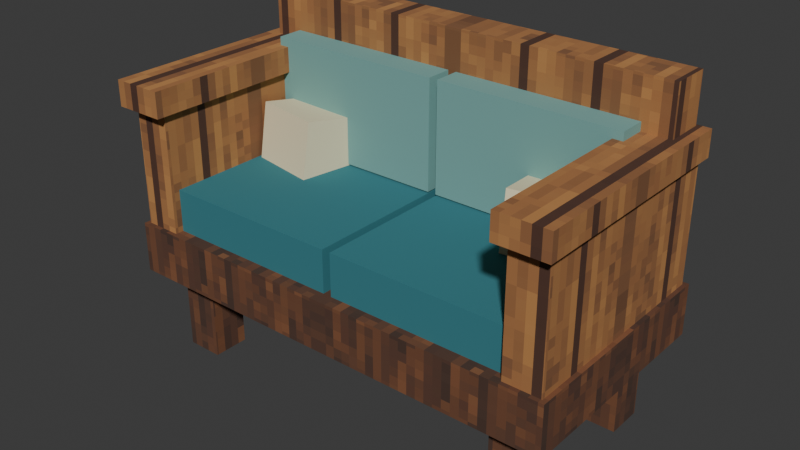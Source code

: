 # Source: model.blend  (saved by Blender 5.2.45; exported with 4.5.12 LTS)
import bpy
from mathutils import Matrix  # noqa: F401  (used for matrix-valued properties, if any)

bpy.ops.wm.read_factory_settings(use_empty=True)
scene = bpy.context.scene
scene.name = 'Scene'

# ---- collections
col_collection = bpy.data.collections.new('Collection'); scene.collection.children.link(col_collection)

# ---- images (referenced by path relative to the original .blend; pixels are not part of the script)
import os
ASSET_DIR = os.environ.get("B2B_ASSET_DIR", "")  # directory of the original .blend (textures are referenced by path, not embedded)
HERE = os.path.dirname(os.path.abspath(__file__))  # packed textures are extracted next to this script under _unpacked/

def load_image(name, relpath, width, height, colorspace="sRGB"):
    """Load a texture the original file referenced (path relative to the .blend, or extracted next to this script)."""
    p = next((c for c in (os.path.join(HERE, relpath), os.path.join(ASSET_DIR, relpath)) if relpath and os.path.exists(c)), "")
    if p:
        img = bpy.data.images.load(p, check_existing=True)
        img.name = name
    else:  # same state as the original file: an image datablock whose file is absent (Cycles renders it pink)
        img = bpy.data.images.new(name, width, height)
        img.source = "FILE"
        img.filepath = "//" + (relpath or name)
    img.colorspace_settings.name = colorspace
    return img
img_timber_dark_png = load_image('timber_dark.png', '_unpacked/timber_dark.86aa6de9.png', 128, 128, 'sRGB')
img_plank_wood_png = load_image('plank_wood.png', '_unpacked/plank_wood.d04b7ca3.png', 128, 128, 'sRGB')

# ---- materials (node trees are filled in below, after node groups)
mat_wood_dark = bpy.data.materials.new('wood_dark')
mat_wood_dark.diffuse_color = (0.2863, 0.2196, 0.1843, 1.0)
mat_oak = bpy.data.materials.new('oak')
mat_oak.diffuse_color = (0.6902, 0.4784, 0.2706, 1.0)
mat_oak_light = bpy.data.materials.new('oak_light')
mat_oak_light.diffuse_color = (0.7725, 0.5804, 0.3451, 1.0)
mat_cloth_teal = bpy.data.materials.new('cloth_teal')
mat_cloth_teal.diffuse_color = (0.2039, 0.4824, 0.5216, 1.0)
mat_cloth_light = bpy.data.materials.new('cloth_light')
mat_cloth_light.diffuse_color = (0.4706, 0.6667, 0.6471, 1.0)
mat_cream = bpy.data.materials.new('cream')
mat_cream.diffuse_color = (0.9333, 0.8824, 0.7294, 1.0)
mat_linen = bpy.data.materials.new('linen')
mat_linen.diffuse_color = (0.8392, 0.7961, 0.6627, 1.0)

# ---- material node trees
mat_wood_dark.use_nodes = True; mat_wood_dark.node_tree.nodes.clear()
_N = mat_wood_dark.node_tree.nodes; _L = mat_wood_dark.node_tree.links
n0 = _N.new('ShaderNodeBsdfPrincipled'); n0.name = 'Principled BSDF'; n0.location = (-200, 100)
n0.inputs[2].default_value = 0.9
n0.inputs[10].default_value = 0.005
n1 = _N.new('ShaderNodeOutputMaterial'); n1.name = 'Material Output'; n1.location = (200, 100)
n2 = _N.new('ShaderNodeTexImage'); n2.name = 'Image Texture'; n2.location = (0, 0)
n2.image = img_timber_dark_png
n2.interpolation = 'Closest'
_L.new(n0.outputs[0], n1.inputs[0])
_L.new(n2.outputs[0], n0.inputs[0])
n1.is_active_output = True
mat_oak.use_nodes = True; mat_oak.node_tree.nodes.clear()
_N = mat_oak.node_tree.nodes; _L = mat_oak.node_tree.links
n0 = _N.new('ShaderNodeBsdfPrincipled'); n0.name = 'Principled BSDF'; n0.location = (-200, 100)
n0.inputs[2].default_value = 0.9
n0.inputs[10].default_value = 0.005
n1 = _N.new('ShaderNodeOutputMaterial'); n1.name = 'Material Output'; n1.location = (200, 100)
n2 = _N.new('ShaderNodeTexImage'); n2.name = 'Image Texture'; n2.location = (0, 0)
n2.image = img_plank_wood_png
n2.interpolation = 'Closest'
_L.new(n0.outputs[0], n1.inputs[0])
_L.new(n2.outputs[0], n0.inputs[0])
n1.is_active_output = True
mat_oak_light.use_nodes = True; mat_oak_light.node_tree.nodes.clear()
_N = mat_oak_light.node_tree.nodes; _L = mat_oak_light.node_tree.links
n0 = _N.new('ShaderNodeBsdfPrincipled'); n0.name = 'Principled BSDF'; n0.location = (-200, 100)
n0.inputs[2].default_value = 0.9
n0.inputs[10].default_value = 0.005
n1 = _N.new('ShaderNodeOutputMaterial'); n1.name = 'Material Output'; n1.location = (200, 100)
n2 = _N.new('ShaderNodeTexImage'); n2.name = 'Image Texture'; n2.location = (0, 0)
n2.image = img_plank_wood_png
n2.interpolation = 'Closest'
_L.new(n0.outputs[0], n1.inputs[0])
_L.new(n2.outputs[0], n0.inputs[0])
n1.is_active_output = True
mat_cloth_teal.use_nodes = True; mat_cloth_teal.node_tree.nodes.clear()
_N = mat_cloth_teal.node_tree.nodes; _L = mat_cloth_teal.node_tree.links
n0 = _N.new('ShaderNodeBsdfPrincipled'); n0.name = 'Principled BSDF'; n0.location = (-200, 100)
n0.inputs[0].default_value = (0.03434, 0.1981, 0.2346, 1.0)
n0.inputs[2].default_value = 0.9
n0.inputs[10].default_value = 0.005
n1 = _N.new('ShaderNodeOutputMaterial'); n1.name = 'Material Output'; n1.location = (200, 100)
_L.new(n0.outputs[0], n1.inputs[0])
n1.is_active_output = True
mat_cloth_light.use_nodes = True; mat_cloth_light.node_tree.nodes.clear()
_N = mat_cloth_light.node_tree.nodes; _L = mat_cloth_light.node_tree.links
n0 = _N.new('ShaderNodeBsdfPrincipled'); n0.name = 'Principled BSDF'; n0.location = (-200, 100)
n0.inputs[0].default_value = (0.1878, 0.402, 0.3763, 1.0)
n0.inputs[2].default_value = 0.9
n0.inputs[10].default_value = 0.005
n1 = _N.new('ShaderNodeOutputMaterial'); n1.name = 'Material Output'; n1.location = (200, 100)
_L.new(n0.outputs[0], n1.inputs[0])
n1.is_active_output = True
mat_cream.use_nodes = True; mat_cream.node_tree.nodes.clear()
_N = mat_cream.node_tree.nodes; _L = mat_cream.node_tree.links
n0 = _N.new('ShaderNodeBsdfPrincipled'); n0.name = 'Principled BSDF'; n0.location = (-200, 100)
n0.inputs[0].default_value = (0.855, 0.7529, 0.491, 1.0)
n0.inputs[2].default_value = 0.9
n0.inputs[10].default_value = 0.005
n1 = _N.new('ShaderNodeOutputMaterial'); n1.name = 'Material Output'; n1.location = (200, 100)
_L.new(n0.outputs[0], n1.inputs[0])
n1.is_active_output = True
mat_linen.use_nodes = True; mat_linen.node_tree.nodes.clear()
_N = mat_linen.node_tree.nodes; _L = mat_linen.node_tree.links
n0 = _N.new('ShaderNodeBsdfPrincipled'); n0.name = 'Principled BSDF'; n0.location = (-200, 100)
n0.inputs[0].default_value = (0.6724, 0.5972, 0.3968, 1.0)
n0.inputs[2].default_value = 0.9
n0.inputs[10].default_value = 0.005
n1 = _N.new('ShaderNodeOutputMaterial'); n1.name = 'Material Output'; n1.location = (200, 100)
_L.new(n0.outputs[0], n1.inputs[0])
n1.is_active_output = True

# ---- world
world_world = bpy.data.worlds.new('World'); scene.world = world_world
world_world.use_nodes = True; world_world.node_tree.nodes.clear()
_N = world_world.node_tree.nodes; _L = world_world.node_tree.links
n0 = _N.new('ShaderNodeOutputWorld'); n0.name = 'World Output'; n0.location = (200, 100)
n1 = _N.new('ShaderNodeBackground'); n1.name = 'Background'; n1.location = (-200, 100)
n1.inputs[0].default_value = (0.05088, 0.05088, 0.05088, 1.0)
_L.new(n1.outputs[0], n0.inputs[0])
n0.is_active_output = True
world_world.color = (0.05088, 0.05088, 0.05088)
world_world.sun_shadow_jitter_overblur = 0.0

# ---- meshes
me_body_wood_dark = bpy.data.meshes.new('body_wood_dark')
me_body_wood_dark.from_pydata([(-0.709, -0.319, 0.0), (-0.579, -0.319, 0.0), (-0.579, -0.189, 0.0), (-0.709, -0.189, 0.0), (-0.709, -0.319, 0.32), (-0.579, -0.319, 0.32), (-0.579, -0.189, 0.32), (-0.709, -0.189, 0.32), (-0.709, 0.189, 0.0), (-0.579, 0.189, 0.0), (-0.579, 0.319, 0.0), (-0.709, 0.319, 0.0), (-0.709, 0.189, 0.32), (-0.579, 0.189, 0.32), (-0.579, 0.319, 0.32), (-0.709, 0.319, 0.32), (0.579, -0.319, 0.0), (0.709, -0.319, 0.0), (0.709, -0.189, 0.0), (0.579, -0.189, 0.0), (0.579, -0.319, 0.32), (0.709, -0.319, 0.32), (0.709, -0.189, 0.32), (0.579, -0.189, 0.32), (0.579, 0.189, 0.0), (0.709, 0.189, 0.0), (0.709, 0.319, 0.0), (0.579, 0.319, 0.0), (0.579, 0.189, 0.32), (0.709, 0.189, 0.32), (0.709, 0.319, 0.32), (0.579, 0.319, 0.32), (-0.8, -0.4, 0.3), (0.8, -0.4, 0.3), (0.8, 0.4, 0.3), (-0.8, 0.4, 0.3), (-0.8, -0.4, 0.48), (0.8, -0.4, 0.48), (0.8, 0.4, 0.48), (-0.8, 0.4, 0.48)], [], [(3, 2, 1, 0), (0, 1, 5, 4), (1, 2, 6, 5), (2, 3, 7, 6), (3, 0, 4, 7), (4, 5, 6, 7), (11, 10, 9, 8), (8, 9, 13, 12), (9, 10, 14, 13), (10, 11, 15, 14), (11, 8, 12, 15), (12, 13, 14, 15), (19, 18, 17, 16), (16, 17, 21, 20), (17, 18, 22, 21), (18, 19, 23, 22), (19, 16, 20, 23), (20, 21, 22, 23), (27, 26, 25, 24), (24, 25, 29, 28), (25, 26, 30, 29), (26, 27, 31, 30), (27, 24, 28, 31), (28, 29, 30, 31), (35, 34, 33, 32), (32, 33, 37, 36), (33, 34, 38, 37), (34, 35, 39, 38), (35, 32, 36, 39), (36, 37, 38, 39)])
_uv = me_body_wood_dark.uv_layers.new(name='UVMap')
_uv.uv.foreach_set('vector', [-0.709, -0.189, -0.579, -0.189, -0.579, -0.319, -0.709, -0.319, -0.709, 0.0, -0.579, 0.0, -0.579, 0.32, -0.709, 0.32, -0.319, 0.0, -0.189, 0.0, -0.189, 0.32, -0.319, 0.32, -0.579, 0.0, -0.709, 0.0, -0.709, 0.32, -0.579, 0.32, -0.189, 0.0, -0.319, 0.0, -0.319, 0.32, -0.189, 0.32, -0.709, -0.319, -0.579, -0.319, -0.579, -0.189, -0.709, -0.189, -0.709, 0.319, -0.579, 0.319, -0.579, 0.189, -0.709, 0.189, -0.709, 0.0, -0.579, 0.0, -0.579, 0.32, -0.709, 0.32, 0.189, 0.0, 0.319, 0.0, 0.319, 0.32, 0.189, 0.32, -0.579, 0.0, -0.709, 0.0, -0.709, 0.32, -0.579, 0.32, 0.319, 0.0, 0.189, 0.0, 0.189, 0.32, 0.319, 0.32, -0.709, 0.189, -0.579, 0.189, -0.579, 0.319, -0.709, 0.319, 0.579, -0.189, 0.709, -0.189, 0.709, -0.319, 0.579, -0.319, 0.579, 0.0, 0.709, 0.0, 0.709, 0.32, 0.579, 0.32, -0.319, 0.0, -0.189, 0.0, -0.189, 0.32, -0.319, 0.32, 0.709, 0.0, 0.579, 0.0, 0.579, 0.32, 0.709, 0.32, -0.189, 0.0, -0.319, 0.0, -0.319, 0.32, -0.189, 0.32, 0.579, -0.319, 0.709, -0.319, 0.709, -0.189, 0.579, -0.189, 0.579, 0.319, 0.709, 0.319, 0.709, 0.189, 0.579, 0.189, 0.579, 0.0, 0.709, 0.0, 0.709, 0.32, 0.579, 0.32, 0.189, 0.0, 0.319, 0.0, 0.319, 0.32, 0.189, 0.32, 0.709, 0.0, 0.579, 0.0, 0.579, 0.32, 0.709, 0.32, 0.319, 0.0, 0.189, 0.0, 0.189, 0.32, 0.319, 0.32, 0.579, 0.189, 0.709, 0.189, 0.709, 0.319, 0.579, 0.319, -0.8, 0.4, 0.8, 0.4, 0.8, -0.4, -0.8, -0.4, -0.8, 0.3, 0.8, 0.3, 0.8, 0.48, -0.8, 0.48, -0.4, 0.3, 0.4, 0.3, 0.4, 0.48, -0.4, 0.48, 0.8, 0.3, -0.8, 0.3, -0.8, 0.48, 0.8, 0.48, 0.4, 0.3, -0.4, 0.3, -0.4, 0.48, 0.4, 0.48, -0.8, -0.4, 0.8, -0.4, 0.8, 0.4, -0.8, 0.4])
me_body_wood_dark.materials.append(mat_wood_dark)
me_body_wood_dark.update()
me_body_oak = bpy.data.meshes.new('body_oak')
me_body_oak.from_pydata([(-0.765, 0.24, 0.435), (0.765, 0.24, 0.435), (0.765, 0.38, 0.435), (-0.765, 0.38, 0.435), (-0.765, 0.24, 1.165), (0.765, 0.24, 1.165), (0.765, 0.38, 1.165), (-0.765, 0.38, 1.165), (-0.785, -0.385, 0.45), (-0.655, -0.385, 0.45), (-0.655, 0.385, 0.45), (-0.785, 0.385, 0.45), (-0.785, -0.385, 0.93), (-0.655, -0.385, 0.93), (-0.655, 0.385, 0.93), (-0.785, 0.385, 0.93), (0.655, -0.385, 0.45), (0.785, -0.385, 0.45), (0.785, 0.385, 0.45), (0.655, 0.385, 0.45), (0.655, -0.385, 0.93), (0.785, -0.385, 0.93), (0.785, 0.385, 0.93), (0.655, 0.385, 0.93)], [], [(3, 2, 1, 0), (0, 1, 5, 4), (1, 2, 6, 5), (2, 3, 7, 6), (3, 0, 4, 7), (4, 5, 6, 7), (11, 10, 9, 8), (8, 9, 13, 12), (9, 10, 14, 13), (10, 11, 15, 14), (11, 8, 12, 15), (12, 13, 14, 15), (19, 18, 17, 16), (16, 17, 21, 20), (17, 18, 22, 21), (18, 19, 23, 22), (19, 16, 20, 23), (20, 21, 22, 23)])
_uv = me_body_oak.uv_layers.new(name='UVMap')
_uv.uv.foreach_set('vector', [-0.765, 0.38, 0.765, 0.38, 0.765, 0.24, -0.765, 0.24, -0.765, 0.435, 0.765, 0.435, 0.765, 1.165, -0.765, 1.165, 0.24, 0.435, 0.38, 0.435, 0.38, 1.165, 0.24, 1.165, 0.765, 0.435, -0.765, 0.435, -0.765, 1.165, 0.765, 1.165, 0.38, 0.435, 0.24, 0.435, 0.24, 1.165, 0.38, 1.165, -0.765, 0.24, 0.765, 0.24, 0.765, 0.38, -0.765, 0.38, -0.785, 0.385, -0.655, 0.385, -0.655, -0.385, -0.785, -0.385, -0.785, 0.45, -0.655, 0.45, -0.655, 0.93, -0.785, 0.93, -0.385, 0.45, 0.385, 0.45, 0.385, 0.93, -0.385, 0.93, -0.655, 0.45, -0.785, 0.45, -0.785, 0.93, -0.655, 0.93, 0.385, 0.45, -0.385, 0.45, -0.385, 0.93, 0.385, 0.93, -0.785, -0.385, -0.655, -0.385, -0.655, 0.385, -0.785, 0.385, 0.655, 0.385, 0.785, 0.385, 0.785, -0.385, 0.655, -0.385, 0.655, 0.45, 0.785, 0.45, 0.785, 0.93, 0.655, 0.93, -0.385, 0.45, 0.385, 0.45, 0.385, 0.93, -0.385, 0.93, 0.785, 0.45, 0.655, 0.45, 0.655, 0.93, 0.785, 0.93, 0.385, 0.45, -0.385, 0.45, -0.385, 0.93, 0.385, 0.93, 0.655, -0.385, 0.785, -0.385, 0.785, 0.385, 0.655, 0.385])
me_body_oak.materials.append(mat_oak)
me_body_oak.update()
me_body_oak_light = bpy.data.meshes.new('body_oak_light')
me_body_oak_light.from_pydata([(-0.81, -0.43, 0.905), (-0.63, -0.43, 0.905), (-0.63, 0.39, 0.905), (-0.81, 0.39, 0.905), (-0.81, -0.43, 0.995), (-0.63, -0.43, 0.995), (-0.63, 0.39, 0.995), (-0.81, 0.39, 0.995), (0.63, -0.43, 0.905), (0.81, -0.43, 0.905), (0.81, 0.39, 0.905), (0.63, 0.39, 0.905), (0.63, -0.43, 0.995), (0.81, -0.43, 0.995), (0.81, 0.39, 0.995), (0.63, 0.39, 0.995)], [], [(3, 2, 1, 0), (0, 1, 5, 4), (1, 2, 6, 5), (2, 3, 7, 6), (3, 0, 4, 7), (4, 5, 6, 7), (11, 10, 9, 8), (8, 9, 13, 12), (9, 10, 14, 13), (10, 11, 15, 14), (11, 8, 12, 15), (12, 13, 14, 15)])
_uv = me_body_oak_light.uv_layers.new(name='UVMap')
_uv.uv.foreach_set('vector', [-0.81, 0.39, -0.63, 0.39, -0.63, -0.43, -0.81, -0.43, -0.81, 0.905, -0.63, 0.905, -0.63, 0.995, -0.81, 0.995, -0.43, 0.905, 0.39, 0.905, 0.39, 0.995, -0.43, 0.995, -0.63, 0.905, -0.81, 0.905, -0.81, 0.995, -0.63, 0.995, 0.39, 0.905, -0.43, 0.905, -0.43, 0.995, 0.39, 0.995, -0.81, -0.43, -0.63, -0.43, -0.63, 0.39, -0.81, 0.39, 0.63, 0.39, 0.81, 0.39, 0.81, -0.43, 0.63, -0.43, 0.63, 0.905, 0.81, 0.905, 0.81, 0.995, 0.63, 0.995, -0.43, 0.905, 0.39, 0.905, 0.39, 0.995, -0.43, 0.995, 0.81, 0.905, 0.63, 0.905, 0.63, 0.995, 0.81, 0.995, 0.39, 0.905, -0.43, 0.905, -0.43, 0.995, 0.39, 0.995, 0.63, -0.43, 0.81, -0.43, 0.81, 0.39, 0.63, 0.39])
me_body_oak_light.materials.append(mat_oak_light)
me_body_oak_light.update()
me_body_cloth_teal = bpy.data.meshes.new('body_cloth_teal')
me_body_cloth_teal.from_pydata([(-0.665, -0.355, 0.45), (-0.015, -0.355, 0.45), (-0.015, 0.255, 0.45), (-0.665, 0.255, 0.45), (-0.665, -0.355, 0.63), (-0.015, -0.355, 0.63), (-0.015, 0.255, 0.63), (-0.665, 0.255, 0.63), (0.015, -0.355, 0.45), (0.665, -0.355, 0.45), (0.665, 0.255, 0.45), (0.015, 0.255, 0.45), (0.015, -0.355, 0.63), (0.665, -0.355, 0.63), (0.665, 0.255, 0.63), (0.015, 0.255, 0.63)], [], [(3, 2, 1, 0), (0, 1, 5, 4), (1, 2, 6, 5), (2, 3, 7, 6), (3, 0, 4, 7), (4, 5, 6, 7), (11, 10, 9, 8), (8, 9, 13, 12), (9, 10, 14, 13), (10, 11, 15, 14), (11, 8, 12, 15), (12, 13, 14, 15)])
_uv = me_body_cloth_teal.uv_layers.new(name='UVMap')
_uv.uv.foreach_set('vector', [-0.665, 0.255, -0.015, 0.255, -0.015, -0.355, -0.665, -0.355, -0.665, 0.45, -0.015, 0.45, -0.015, 0.63, -0.665, 0.63, -0.355, 0.45, 0.255, 0.45, 0.255, 0.63, -0.355, 0.63, -0.015, 0.45, -0.665, 0.45, -0.665, 0.63, -0.015, 0.63, 0.255, 0.45, -0.355, 0.45, -0.355, 0.63, 0.255, 0.63, -0.665, -0.355, -0.015, -0.355, -0.015, 0.255, -0.665, 0.255, 0.015, 0.255, 0.665, 0.255, 0.665, -0.355, 0.015, -0.355, 0.015, 0.45, 0.665, 0.45, 0.665, 0.63, 0.015, 0.63, -0.355, 0.45, 0.255, 0.45, 0.255, 0.63, -0.355, 0.63, 0.665, 0.45, 0.015, 0.45, 0.015, 0.63, 0.665, 0.63, 0.255, 0.45, -0.355, 0.45, -0.355, 0.63, 0.255, 0.63, 0.015, -0.355, 0.665, -0.355, 0.665, 0.255, 0.015, 0.255])
me_body_cloth_teal.materials.append(mat_cloth_teal)
me_body_cloth_teal.update()
me_body_cloth_light = bpy.data.meshes.new('body_cloth_light')
me_body_cloth_light.from_pydata([(-0.665, 0.145, 0.635), (-0.015, 0.145, 0.635), (-0.015, 0.275, 0.635), (-0.665, 0.275, 0.635), (-0.665, 0.145, 1.025), (-0.015, 0.145, 1.025), (-0.015, 0.275, 1.025), (-0.665, 0.275, 1.025), (0.015, 0.145, 0.635), (0.665, 0.145, 0.635), (0.665, 0.275, 0.635), (0.015, 0.275, 0.635), (0.015, 0.145, 1.025), (0.665, 0.145, 1.025), (0.665, 0.275, 1.025), (0.015, 0.275, 1.025)], [], [(3, 2, 1, 0), (0, 1, 5, 4), (1, 2, 6, 5), (2, 3, 7, 6), (3, 0, 4, 7), (4, 5, 6, 7), (11, 10, 9, 8), (8, 9, 13, 12), (9, 10, 14, 13), (10, 11, 15, 14), (11, 8, 12, 15), (12, 13, 14, 15)])
_uv = me_body_cloth_light.uv_layers.new(name='UVMap')
_uv.uv.foreach_set('vector', [-0.665, 0.275, -0.015, 0.275, -0.015, 0.145, -0.665, 0.145, -0.665, 0.635, -0.015, 0.635, -0.015, 1.025, -0.665, 1.025, 0.145, 0.635, 0.275, 0.635, 0.275, 1.025, 0.145, 1.025, -0.015, 0.635, -0.665, 0.635, -0.665, 1.025, -0.015, 1.025, 0.275, 0.635, 0.145, 0.635, 0.145, 1.025, 0.275, 1.025, -0.665, 0.145, -0.015, 0.145, -0.015, 0.275, -0.665, 0.275, 0.015, 0.275, 0.665, 0.275, 0.665, 0.145, 0.015, 0.145, 0.015, 0.635, 0.665, 0.635, 0.665, 1.025, 0.015, 1.025, 0.145, 0.635, 0.275, 0.635, 0.275, 1.025, 0.145, 1.025, 0.665, 0.635, 0.015, 0.635, 0.015, 1.025, 0.665, 1.025, 0.275, 0.635, 0.145, 0.635, 0.145, 1.025, 0.275, 1.025, 0.015, 0.145, 0.665, 0.145, 0.665, 0.275, 0.015, 0.275])
me_body_cloth_light.materials.append(mat_cloth_light)
me_body_cloth_light.update()
me_body_cream = bpy.data.meshes.new('body_cream')
me_body_cream.from_pydata([(-0.644, -0.003279, 0.5813), (-0.3981, -0.04804, 0.5813), (-0.3627, 0.1465, 0.5515), (-0.6086, 0.1913, 0.5515), (-0.6373, 0.03348, 0.8285), (-0.3914, -0.01128, 0.8285), (-0.356, 0.1833, 0.7987), (-0.6019, 0.228, 0.7987), (0.3981, -0.04804, 0.5813), (0.644, -0.003279, 0.5813), (0.6086, 0.1913, 0.5515), (0.3627, 0.1465, 0.5515), (0.3914, -0.01128, 0.8285), (0.6373, 0.03348, 0.8285), (0.6019, 0.228, 0.7987), (0.356, 0.1833, 0.7987)], [], [(3, 2, 1, 0), (0, 1, 5, 4), (1, 2, 6, 5), (2, 3, 7, 6), (3, 0, 4, 7), (4, 5, 6, 7), (11, 10, 9, 8), (8, 9, 13, 12), (9, 10, 14, 13), (10, 11, 15, 14), (11, 8, 12, 15), (12, 13, 14, 15)])
_uv = me_body_cream.uv_layers.new(name='UVMap')
_uv.uv.foreach_set('vector', [-0.6086, 0.1913, -0.3627, 0.1465, -0.3981, -0.04804, -0.644, -0.003279, -0.644, 0.5813, -0.3981, 0.5813, -0.3914, 0.8285, -0.6373, 0.8285, -0.04804, 0.5813, 0.1465, 0.5515, 0.1833, 0.7987, -0.01128, 0.8285, -0.3627, 0.5515, -0.6086, 0.5515, -0.6019, 0.7987, -0.356, 0.7987, 0.1913, 0.5515, -0.003279, 0.5813, 0.03348, 0.8285, 0.228, 0.7987, -0.6373, 0.03348, -0.3914, -0.01128, -0.356, 0.1833, -0.6019, 0.228, 0.3627, 0.1465, 0.6086, 0.1913, 0.644, -0.003279, 0.3981, -0.04804, 0.3981, 0.5813, 0.644, 0.5813, 0.6373, 0.8285, 0.3914, 0.8285, -0.003279, 0.5813, 0.1913, 0.5515, 0.228, 0.7987, 0.03348, 0.8285, 0.6086, 0.5515, 0.3627, 0.5515, 0.356, 0.7987, 0.6019, 0.7987, 0.1465, 0.5515, -0.04804, 0.5813, -0.01128, 0.8285, 0.1833, 0.7987, 0.3914, -0.01128, 0.6373, 0.03348, 0.6019, 0.228, 0.356, 0.1833])
me_body_cream.materials.append(mat_cream)
me_body_cream.update()
me_body_linen = bpy.data.meshes.new('body_linen')
me_body_linen.from_pydata([(-0.587, 0.2265, 0.665), (-0.573, 0.2265, 0.665), (-0.573, 0.2415, 0.665), (-0.587, 0.2415, 0.665), (-0.587, 0.2265, 0.975), (-0.573, 0.2265, 0.975), (-0.573, 0.2415, 0.975), (-0.587, 0.2415, 0.975), (-0.287, 0.2265, 0.665), (-0.273, 0.2265, 0.665), (-0.273, 0.2415, 0.665), (-0.287, 0.2415, 0.665), (-0.287, 0.2265, 0.975), (-0.273, 0.2265, 0.975), (-0.273, 0.2415, 0.975), (-0.287, 0.2415, 0.975), (0.013, 0.2265, 0.665), (0.027, 0.2265, 0.665), (0.027, 0.2415, 0.665), (0.013, 0.2415, 0.665), (0.013, 0.2265, 0.975), (0.027, 0.2265, 0.975), (0.027, 0.2415, 0.975), (0.013, 0.2415, 0.975), (0.313, 0.2265, 0.665), (0.327, 0.2265, 0.665), (0.327, 0.2415, 0.665), (0.313, 0.2415, 0.665), (0.313, 0.2265, 0.975), (0.327, 0.2265, 0.975), (0.327, 0.2415, 0.975), (0.313, 0.2415, 0.975), (0.573, 0.2265, 0.665), (0.587, 0.2265, 0.665), (0.587, 0.2415, 0.665), (0.573, 0.2415, 0.665), (0.573, 0.2265, 0.975), (0.587, 0.2265, 0.975), (0.587, 0.2415, 0.975), (0.573, 0.2415, 0.975)], [], [(3, 2, 1, 0), (0, 1, 5, 4), (1, 2, 6, 5), (2, 3, 7, 6), (3, 0, 4, 7), (4, 5, 6, 7), (11, 10, 9, 8), (8, 9, 13, 12), (9, 10, 14, 13), (10, 11, 15, 14), (11, 8, 12, 15), (12, 13, 14, 15), (19, 18, 17, 16), (16, 17, 21, 20), (17, 18, 22, 21), (18, 19, 23, 22), (19, 16, 20, 23), (20, 21, 22, 23), (27, 26, 25, 24), (24, 25, 29, 28), (25, 26, 30, 29), (26, 27, 31, 30), (27, 24, 28, 31), (28, 29, 30, 31), (35, 34, 33, 32), (32, 33, 37, 36), (33, 34, 38, 37), (34, 35, 39, 38), (35, 32, 36, 39), (36, 37, 38, 39)])
_uv = me_body_linen.uv_layers.new(name='UVMap')
_uv.uv.foreach_set('vector', [-0.587, 0.2415, -0.573, 0.2415, -0.573, 0.2265, -0.587, 0.2265, -0.587, 0.665, -0.573, 0.665, -0.573, 0.975, -0.587, 0.975, 0.2265, 0.665, 0.2415, 0.665, 0.2415, 0.975, 0.2265, 0.975, -0.573, 0.665, -0.587, 0.665, -0.587, 0.975, -0.573, 0.975, 0.2415, 0.665, 0.2265, 0.665, 0.2265, 0.975, 0.2415, 0.975, -0.587, 0.2265, -0.573, 0.2265, -0.573, 0.2415, -0.587, 0.2415, -0.287, 0.2415, -0.273, 0.2415, -0.273, 0.2265, -0.287, 0.2265, -0.287, 0.665, -0.273, 0.665, -0.273, 0.975, -0.287, 0.975, 0.2265, 0.665, 0.2415, 0.665, 0.2415, 0.975, 0.2265, 0.975, -0.273, 0.665, -0.287, 0.665, -0.287, 0.975, -0.273, 0.975, 0.2415, 0.665, 0.2265, 0.665, 0.2265, 0.975, 0.2415, 0.975, -0.287, 0.2265, -0.273, 0.2265, -0.273, 0.2415, -0.287, 0.2415, 0.013, 0.2415, 0.027, 0.2415, 0.027, 0.2265, 0.013, 0.2265, 0.013, 0.665, 0.027, 0.665, 0.027, 0.975, 0.013, 0.975, 0.2265, 0.665, 0.2415, 0.665, 0.2415, 0.975, 0.2265, 0.975, 0.027, 0.665, 0.013, 0.665, 0.013, 0.975, 0.027, 0.975, 0.2415, 0.665, 0.2265, 0.665, 0.2265, 0.975, 0.2415, 0.975, 0.013, 0.2265, 0.027, 0.2265, 0.027, 0.2415, 0.013, 0.2415, 0.313, 0.2415, 0.327, 0.2415, 0.327, 0.2265, 0.313, 0.2265, 0.313, 0.665, 0.327, 0.665, 0.327, 0.975, 0.313, 0.975, 0.2265, 0.665, 0.2415, 0.665, 0.2415, 0.975, 0.2265, 0.975, 0.327, 0.665, 0.313, 0.665, 0.313, 0.975, 0.327, 0.975, 0.2415, 0.665, 0.2265, 0.665, 0.2265, 0.975, 0.2415, 0.975, 0.313, 0.2265, 0.327, 0.2265, 0.327, 0.2415, 0.313, 0.2415, 0.573, 0.2415, 0.587, 0.2415, 0.587, 0.2265, 0.573, 0.2265, 0.573, 0.665, 0.587, 0.665, 0.587, 0.975, 0.573, 0.975, 0.2265, 0.665, 0.2415, 0.665, 0.2415, 0.975, 0.2265, 0.975, 0.587, 0.665, 0.573, 0.665, 0.573, 0.975, 0.587, 0.975, 0.2415, 0.665, 0.2265, 0.665, 0.2265, 0.975, 0.2415, 0.975, 0.573, 0.2265, 0.587, 0.2265, 0.587, 0.2415, 0.573, 0.2415])
me_body_linen.materials.append(mat_linen)
me_body_linen.update()

# ---- objects
ob_body = bpy.data.objects.new('body', None)
ob_body_wood_dark = bpy.data.objects.new('body_wood_dark', me_body_wood_dark)
ob_body_oak = bpy.data.objects.new('body_oak', me_body_oak)
ob_body_oak_light = bpy.data.objects.new('body_oak_light', me_body_oak_light)
ob_body_cloth_teal = bpy.data.objects.new('body_cloth_teal', me_body_cloth_teal)
ob_body_cloth_light = bpy.data.objects.new('body_cloth_light', me_body_cloth_light)
ob_body_cream = bpy.data.objects.new('body_cream', me_body_cream)
ob_body_linen = bpy.data.objects.new('body_linen', me_body_linen)

# ---- transforms, parenting, visibility, modifiers, constraints
ob_body.location = (0.0, 0.0, 0.0)
ob_body_wood_dark.parent = ob_body
ob_body_wood_dark.location = (0.0, 0.0, 0.0)
ob_body_oak.parent = ob_body
ob_body_oak.location = (0.0, 0.0, 0.0)
ob_body_oak_light.parent = ob_body
ob_body_oak_light.location = (0.0, 0.0, 0.0)
ob_body_cloth_teal.parent = ob_body
ob_body_cloth_teal.location = (0.0, 0.0, 0.0)
ob_body_cloth_light.parent = ob_body
ob_body_cloth_light.location = (0.0, 0.0, 0.0)
ob_body_cream.parent = ob_body
ob_body_cream.location = (0.0, 0.0, 0.0)
ob_body_linen.parent = ob_body
ob_body_linen.location = (0.0, 0.0, 0.0)

# ---- collection membership
scene.collection.objects.link(ob_body)
scene.collection.objects.link(ob_body_wood_dark)
scene.collection.objects.link(ob_body_oak)
scene.collection.objects.link(ob_body_oak_light)
scene.collection.objects.link(ob_body_cloth_teal)
scene.collection.objects.link(ob_body_cloth_light)
scene.collection.objects.link(ob_body_cream)
scene.collection.objects.link(ob_body_linen)

# ---- scene / render settings (as saved in the file)
scene.frame_start = 1; scene.frame_end = 250; scene.frame_set(1)
scene.render.engine = 'BLENDER_EEVEE_NEXT'
scene.render.bake_bias = 0.0
scene.render.bake_samples = 0
scene.render.compositor_device = 'GPU'
scene.eevee.use_volume_custom_range = False
scene.eevee.fast_gi_thickness_near = 0.1
scene.eevee.fast_gi_thickness_far = 0.0
scene.eevee.ray_tracing_options.screen_trace_thickness = 0.1
bpy.context.view_layer.update()

# ---- added for rendering (the .blend has no active camera and no usable light): camera, sun
cam_auto = bpy.data.cameras.new('AutoCamera')
cam_auto.lens = 50.0
cam_auto.sensor_width = 36.0
cam_auto.clip_end = 1000.0
ob_auto_camera = bpy.data.objects.new('AutoCamera', cam_auto)
scene.collection.objects.link(ob_auto_camera)
ob_auto_camera.location = (1.99954, -2.41445, 2.18213)
ob_auto_camera.rotation_euler = (1.09748, -7.21219e-08, 0.694738)
scene.camera = ob_auto_camera
light_auto_sun = bpy.data.lights.new('AutoSun', 'SUN')
light_auto_sun.energy = 3.0
light_auto_sun.angle = 0.0523599
ob_auto_sun = bpy.data.objects.new('AutoSun', light_auto_sun)
scene.collection.objects.link(ob_auto_sun)
ob_auto_sun.rotation_euler = (0.872665, 0.174533, 0.523599)
bpy.context.view_layer.update()
